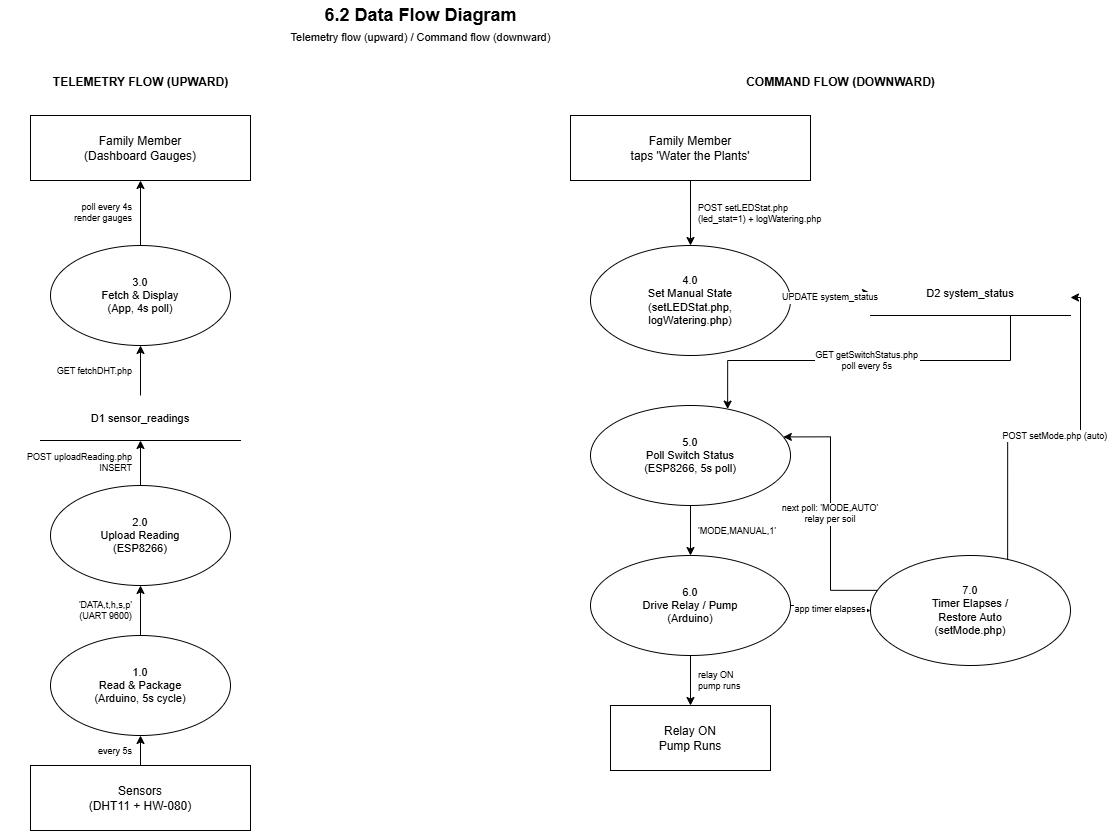

The diagram above was exported from draw.io. Its source (the exported page's mxGraphModel, read from the mxfile embedded in the PNG):
<mxGraphModel dx="1422" dy="1030" grid="1" gridSize="10" guides="1" tooltips="1" connect="1" arrows="1" fold="1" page="1" pageScale="1" pageWidth="1150" pageHeight="900" background="#ffffff" math="0" shadow="0">
  <root>
    <mxCell id="0" />
    <mxCell id="1" parent="0" />
    <mxCell id="title" parent="1" style="text;html=1;align=center;verticalAlign=middle;fontStyle=1;fontSize=18;fontColor=#000000;" value="6.2 Data Flow Diagram" vertex="1">
      <mxGeometry height="30" width="540" x="180" y="15" as="geometry" />
    </mxCell>
    <mxCell id="subtitle" parent="1" style="text;html=1;align=center;verticalAlign=middle;fontSize=11;fontColor=#000000;" value="Telemetry flow (upward)  /  Command flow (downward)" vertex="1">
      <mxGeometry height="20" width="540" x="180" y="42" as="geometry" />
    </mxCell>
    <mxCell id="tel-label" parent="1" style="text;html=1;align=center;verticalAlign=middle;fontStyle=1;fontSize=12;fontColor=#000000;" value="TELEMETRY FLOW (UPWARD)" vertex="1">
      <mxGeometry height="24" width="280" x="30" y="85" as="geometry" />
    </mxCell>
    <mxCell id="t-sensors" parent="1" style="rounded=0;whiteSpace=wrap;html=1;fillColor=#FFFFFF;strokeColor=#000000;strokeWidth=1;fontSize=12;align=center;verticalAlign=middle;" value="Sensors&#10;(DHT11 + HW-080)" vertex="1">
      <mxGeometry height="65" width="220" x="60" y="780" as="geometry" />
    </mxCell>
    <mxCell id="t-p1" parent="1" style="ellipse;whiteSpace=wrap;html=1;fillColor=#FFFFFF;strokeColor=#000000;strokeWidth=1;fontSize=11;align=center;verticalAlign=middle;" value="1.0&#10;Read &amp; Package&#10;(Arduino, 5s cycle)" vertex="1">
      <mxGeometry height="100" width="180" x="80" y="650" as="geometry" />
    </mxCell>
    <mxCell id="t-p2" parent="1" style="ellipse;whiteSpace=wrap;html=1;fillColor=#FFFFFF;strokeColor=#000000;strokeWidth=1;fontSize=11;align=center;verticalAlign=middle;" value="2.0&#10;Upload Reading&#10;(ESP8266)" vertex="1">
      <mxGeometry height="100" width="180" x="80" y="500" as="geometry" />
    </mxCell>
    <mxCell id="t-d1" parent="1" style="shape=partialRectangle;whiteSpace=wrap;html=1;top=0;bottom=1;left=0;right=0;fillColor=#FFFFFF;strokeColor=#000000;strokeWidth=1;fontSize=11;align=center;verticalAlign=middle;" value="D1  sensor_readings" vertex="1">
      <mxGeometry height="45" width="200" x="70" y="410" as="geometry" />
    </mxCell>
    <mxCell id="t-p3" parent="1" style="ellipse;whiteSpace=wrap;html=1;fillColor=#FFFFFF;strokeColor=#000000;strokeWidth=1;fontSize=11;align=center;verticalAlign=middle;" value="3.0&#10;Fetch &amp; Display&#10;(App, 4s poll)" vertex="1">
      <mxGeometry height="100" width="180" x="80" y="260" as="geometry" />
    </mxCell>
    <mxCell id="t-member" parent="1" style="rounded=0;whiteSpace=wrap;html=1;fillColor=#FFFFFF;strokeColor=#000000;strokeWidth=1;fontSize=12;align=center;verticalAlign=middle;" value="Family Member&#10;(Dashboard Gauges)" vertex="1">
      <mxGeometry height="65" width="220" x="60" y="130" as="geometry" />
    </mxCell>
    <mxCell id="t-e1" edge="1" parent="1" source="t-sensors" style="edgeStyle=orthogonalEdgeStyle;rounded=0;strokeColor=#000000;strokeWidth=1;endArrow=classic;endFill=1;fontSize=9;align=right;spacingRight=6;" target="t-p1" value="every 5s">
      <mxGeometry relative="1" as="geometry" />
    </mxCell>
    <mxCell id="t-e2" edge="1" parent="1" source="t-p1" style="edgeStyle=orthogonalEdgeStyle;rounded=0;strokeColor=#000000;strokeWidth=1;endArrow=classic;endFill=1;fontSize=9;align=right;spacingRight=6;" target="t-p2" value="'DATA,t,h,s,p'&#10;(UART 9600)">
      <mxGeometry relative="1" as="geometry" />
    </mxCell>
    <mxCell id="t-e3" edge="1" parent="1" source="t-p2" style="edgeStyle=orthogonalEdgeStyle;rounded=0;strokeColor=#000000;strokeWidth=1;endArrow=classic;endFill=1;fontSize=9;align=right;spacingRight=6;" target="t-d1" value="POST uploadReading.php&#10;INSERT">
      <mxGeometry relative="1" as="geometry" />
    </mxCell>
    <mxCell id="t-e4" edge="1" parent="1" source="t-d1" style="edgeStyle=orthogonalEdgeStyle;rounded=0;strokeColor=#000000;strokeWidth=1;endArrow=classic;endFill=1;fontSize=9;align=right;spacingRight=6;" target="t-p3" value="GET fetchDHT.php">
      <mxGeometry relative="1" as="geometry" />
    </mxCell>
    <mxCell id="t-e5" edge="1" parent="1" source="t-p3" style="edgeStyle=orthogonalEdgeStyle;rounded=0;strokeColor=#000000;strokeWidth=1;endArrow=classic;endFill=1;fontSize=9;align=right;spacingRight=6;" target="t-member" value="poll every 4s&#10;render gauges">
      <mxGeometry relative="1" as="geometry" />
    </mxCell>
    <mxCell id="cmd-label" parent="1" style="text;html=1;align=center;verticalAlign=middle;fontStyle=1;fontSize=12;fontColor=#000000;" value="COMMAND FLOW (DOWNWARD)" vertex="1">
      <mxGeometry height="24" width="500" x="620" y="85" as="geometry" />
    </mxCell>
    <mxCell id="c-member" parent="1" style="rounded=0;whiteSpace=wrap;html=1;fillColor=#FFFFFF;strokeColor=#000000;strokeWidth=1;fontSize=12;align=center;verticalAlign=middle;" value="Family Member&#10;taps 'Water the Plants'" vertex="1">
      <mxGeometry height="65" width="240" x="600" y="130" as="geometry" />
    </mxCell>
    <mxCell id="c-p1" parent="1" style="ellipse;whiteSpace=wrap;html=1;fillColor=#FFFFFF;strokeColor=#000000;strokeWidth=1;fontSize=11;align=center;verticalAlign=middle;" value="4.0&#10;Set Manual State&#10;(setLEDStat.php,&#10;logWatering.php)" vertex="1">
      <mxGeometry height="110" width="200" x="620" y="260" as="geometry" />
    </mxCell>
    <mxCell id="c-d2" parent="1" style="shape=partialRectangle;whiteSpace=wrap;html=1;top=0;bottom=1;left=0;right=0;fillColor=#FFFFFF;strokeColor=#000000;strokeWidth=1;fontSize=11;align=center;verticalAlign=middle;" value="D2  system_status" vertex="1">
      <mxGeometry height="45" width="200" x="900" y="285" as="geometry" />
    </mxCell>
    <mxCell id="c-p2" parent="1" style="ellipse;whiteSpace=wrap;html=1;fillColor=#FFFFFF;strokeColor=#000000;strokeWidth=1;fontSize=11;align=center;verticalAlign=middle;" value="5.0&#10;Poll Switch Status&#10;(ESP8266, 5s poll)" vertex="1">
      <mxGeometry height="100" width="200" x="620" y="420" as="geometry" />
    </mxCell>
    <mxCell id="c-p3" parent="1" style="ellipse;whiteSpace=wrap;html=1;fillColor=#FFFFFF;strokeColor=#000000;strokeWidth=1;fontSize=11;align=center;verticalAlign=middle;" value="6.0&#10;Drive Relay / Pump&#10;(Arduino)" vertex="1">
      <mxGeometry height="100" width="200" x="620" y="570" as="geometry" />
    </mxCell>
    <mxCell id="c-hardware" parent="1" style="rounded=0;whiteSpace=wrap;html=1;fillColor=#FFFFFF;strokeColor=#000000;strokeWidth=1;fontSize=12;align=center;verticalAlign=middle;" value="Relay ON&#10;Pump Runs" vertex="1">
      <mxGeometry height="65" width="160" x="640" y="720" as="geometry" />
    </mxCell>
    <mxCell id="c-p4" parent="1" style="ellipse;whiteSpace=wrap;html=1;fillColor=#FFFFFF;strokeColor=#000000;strokeWidth=1;fontSize=11;align=center;verticalAlign=middle;" value="7.0&#10;Timer Elapses /&#10;Restore Auto&#10;(setMode.php)" vertex="1">
      <mxGeometry height="110" width="200" x="900" y="570" as="geometry" />
    </mxCell>
    <mxCell id="c-e1" edge="1" parent="1" source="c-member" style="edgeStyle=orthogonalEdgeStyle;rounded=0;strokeColor=#000000;strokeWidth=1;endArrow=classic;endFill=1;fontSize=9;align=left;spacingLeft=6;" target="c-p1" value="POST setLEDStat.php&#10;(led_stat=1) + logWatering.php">
      <mxGeometry relative="1" as="geometry" />
    </mxCell>
    <mxCell id="c-e2" edge="1" parent="1" source="c-p1" style="edgeStyle=orthogonalEdgeStyle;rounded=0;strokeColor=#000000;strokeWidth=1;endArrow=classic;endFill=1;fontSize=9;" target="c-d2" value="UPDATE system_status">
      <mxGeometry relative="1" as="geometry" />
    </mxCell>
    <mxCell id="c-e3" edge="1" parent="1" source="c-d2" style="edgeStyle=orthogonalEdgeStyle;rounded=0;strokeColor=#000000;strokeWidth=1;endArrow=classic;endFill=1;fontSize=9;exitX=0.7;exitY=1;entryX=0.7;entryY=0;" target="c-p2" value="GET getSwitchStatus.php&#10;poll every 5s">
      <mxGeometry relative="1" as="geometry" />
    </mxCell>
    <mxCell id="c-e4" edge="1" parent="1" source="c-p2" style="edgeStyle=orthogonalEdgeStyle;rounded=0;strokeColor=#000000;strokeWidth=1;endArrow=classic;endFill=1;fontSize=9;align=left;spacingLeft=6;" target="c-p3" value="'MODE,MANUAL,1'">
      <mxGeometry relative="1" as="geometry" />
    </mxCell>
    <mxCell id="c-e5" edge="1" parent="1" source="c-p3" style="edgeStyle=orthogonalEdgeStyle;rounded=0;strokeColor=#000000;strokeWidth=1;endArrow=classic;endFill=1;fontSize=9;align=left;spacingLeft=6;" target="c-hardware" value="relay ON&#10;pump runs">
      <mxGeometry relative="1" as="geometry" />
    </mxCell>
    <mxCell id="c-e6" edge="1" parent="1" source="c-p3" style="edgeStyle=orthogonalEdgeStyle;rounded=0;strokeColor=#000000;strokeWidth=1;endArrow=classic;endFill=1;fontSize=9;" target="c-p4" value="app timer elapses">
      <mxGeometry relative="1" as="geometry" />
    </mxCell>
    <mxCell id="c-e7" edge="1" parent="1" source="c-p4" style="edgeStyle=orthogonalEdgeStyle;rounded=0;strokeColor=#000000;strokeWidth=1;endArrow=classic;endFill=1;fontSize=9;exitX=0.7;exitY=0;entryX=1;entryY=0.6;" target="c-d2" value="POST setMode.php (auto)">
      <mxGeometry relative="1" as="geometry" />
    </mxCell>
    <mxCell id="c-e8" edge="1" parent="1" source="c-p4" style="edgeStyle=orthogonalEdgeStyle;rounded=0;strokeColor=#000000;strokeWidth=1;endArrow=classic;endFill=1;fontSize=9;exitX=0;exitY=0.3;entryX=1;entryY=0.3;" target="c-p2" value="next poll: 'MODE,AUTO'&#10;relay per soil">
      <mxGeometry relative="1" as="geometry">
        <Array as="points">
          <mxPoint x="860" y="605" />
          <mxPoint x="860" y="451" />
        </Array>
      </mxGeometry>
    </mxCell>
  </root>
</mxGraphModel>